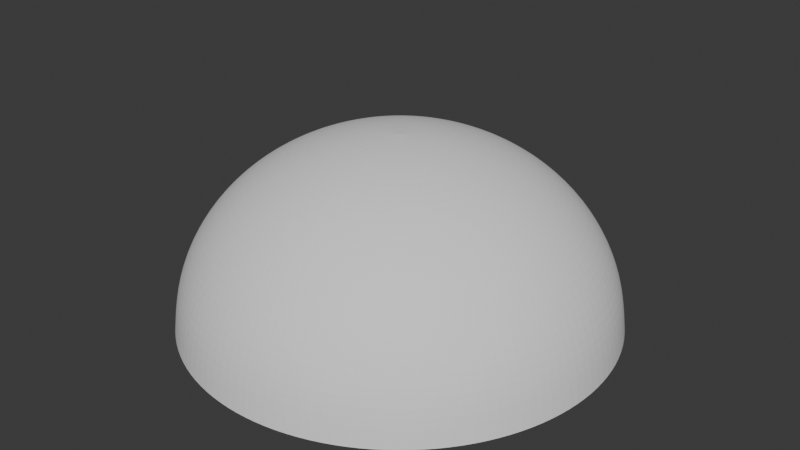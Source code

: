 # Source: city_layout.blend  (saved by Blender 4.3.34; exported with 4.5.12 LTS)
import bpy
from mathutils import Matrix  # noqa: F401  (used for matrix-valued properties, if any)

bpy.ops.wm.read_factory_settings(use_empty=True)
scene = bpy.context.scene
scene.name = 'Scene'

# ---- collections
col_objects = bpy.data.collections.new('Objects'); scene.collection.children.link(col_objects)
col_collection = bpy.data.collections.new('Collection')  # instanced only; not linked into the scene
col_collection_1 = bpy.data.collections.new('Collection')  # instanced only; not linked into the scene
col_collection_2 = bpy.data.collections.new('Collection')  # instanced only; not linked into the scene
col_collection_3 = bpy.data.collections.new('Collection')  # instanced only; not linked into the scene
col_collection_4 = bpy.data.collections.new('Collection')  # instanced only; not linked into the scene

# ---- materials (node trees are filled in below, after node groups)
mat_ground = bpy.data.materials.new('Ground')

# ---- node groups
ng_geometry_nodes_001 = bpy.data.node_groups.new('Geometry Nodes.001', 'GeometryNodeTree')
_s = ng_geometry_nodes_001.interface.new_socket(name='Geometry', in_out='OUTPUT', socket_type='NodeSocketGeometry')
_s = ng_geometry_nodes_001.interface.new_socket(name='Geometry', in_out='INPUT', socket_type='NodeSocketGeometry')
ng_geometry_nodes_001.is_modifier = True
_N = ng_geometry_nodes_001.nodes; _L = ng_geometry_nodes_001.links
n0 = _N.new('NodeGroupInput'); n0.name = 'Group Input'; n0.location = (-237, 117)
n1 = _N.new('NodeGroupOutput'); n1.name = 'Group Output'; n1.location = (384, 103)
_L.new(n0.outputs[0], n1.inputs[0])
n1.is_active_output = True

# ---- material node trees
mat_ground.use_nodes = True; mat_ground.node_tree.nodes.clear()
_N = mat_ground.node_tree.nodes; _L = mat_ground.node_tree.links
n0 = _N.new('ShaderNodeBsdfPrincipled'); n0.name = 'Principled BSDF'; n0.location = (10, 300)
n0.inputs[0].default_value = (0.02255, 0.09388, 0.07632, 1.0)
n1 = _N.new('ShaderNodeOutputMaterial'); n1.name = 'Material Output'; n1.location = (300, 300)
_L.new(n0.outputs[0], n1.inputs[0])
n1.is_active_output = True

# ---- world
world_world = bpy.data.worlds.new('World'); scene.world = world_world
world_world.use_nodes = True; world_world.node_tree.nodes.clear()
_N = world_world.node_tree.nodes; _L = world_world.node_tree.links
n0 = _N.new('ShaderNodeOutputWorld'); n0.name = 'World Output'; n0.location = (300, 300)
n1 = _N.new('ShaderNodeBackground'); n1.name = 'Background'; n1.location = (10, 300)
n1.inputs[0].default_value = (0.05088, 0.05088, 0.05088, 1.0)
_L.new(n1.outputs[0], n0.inputs[0])
n0.is_active_output = True
world_world.color = (0.05088, 0.05088, 0.05088)
world_world.sun_shadow_jitter_overblur = 0.0

# ---- meshes
me_circle_003 = bpy.data.meshes.new('Circle.003')
me_circle_003.from_pydata([(-5.43e-07, 22.97, 1.907e-06), (-8.789, 21.22, 1.907e-06), (-16.24, 16.24, 1.907e-06), (-21.22, 8.789, 1.907e-06), (-22.97, -2.977e-07, 1.907e-06), (-21.22, -8.789, 1.907e-06), (-16.24, -16.24, 1.907e-06), (-8.789, -21.22, 1.907e-06), (-5.43e-07, -22.97, 1.907e-06), (8.789, -21.22, 1.907e-06), (16.24, -16.24, 1.907e-06), (21.22, -8.789, 1.907e-06), (22.97, -2.977e-07, 1.907e-06), (21.22, 8.789, 1.907e-06), (16.24, 16.24, 1.907e-06), (8.789, 21.22, 1.907e-06), (-12.04, 11.48, 1.907e-06), (-13.18, -2.397e-07, 1.907e-06), (-12.04, -11.48, 1.907e-06), (-2.195e-07, 12.43, 1.907e-06), (3.816e-07, 6.089e-08, 1.907e-06), (-2.195e-07, -12.43, 1.907e-06), (12.04, 11.48, 1.907e-06), (13.18, 3.615e-07, 1.907e-06), (12.04, -11.48, 1.907e-06)], [], [(3, 16, 1, 2), (16, 19, 0, 1), (19, 22, 15, 0), (22, 13, 14, 15), (4, 17, 16, 3), (17, 20, 19, 16), (20, 23, 22, 19), (23, 12, 13, 22), (5, 18, 17, 4), (18, 21, 20, 17), (21, 24, 23, 20), (24, 11, 12, 23), (6, 7, 18, 5), (7, 8, 21, 18), (8, 9, 24, 21), (9, 10, 11, 24)])
_uv = me_circle_003.uv_layers.new(name='UVMap')
_uv.uv.foreach_set('vector', [0.4006, 0.9999, 0.5634, 0.8638, 0.7832, 0.9238, 0.5994, 0.9999, 0.5634, 0.8638, 0.7294, 0.6533, 0.9238, 0.7832, 0.7832, 0.9238, 0.7294, 0.6533, 0.8604, 0.4194, 0.9999, 0.5994, 0.9238, 0.7832, 0.8604, 0.4194, 0.9238, 0.2168, 0.9999, 0.4006, 0.9999, 0.5994, 0.2168, 0.9238, 0.3375, 0.7433, 0.5634, 0.8638, 0.4006, 0.9999, 0.3375, 0.7433, 0.5, 0.5, 0.7294, 0.6533, 0.5634, 0.8638, 0.5, 0.5, 0.6625, 0.2567, 0.8604, 0.4194, 0.7294, 0.6533, 0.6625, 0.2567, 0.7832, 0.07621, 0.9238, 0.2168, 0.8604, 0.4194, 0.07621, 0.7832, 0.1396, 0.5806, 0.3375, 0.7433, 0.2168, 0.9238, 0.1396, 0.5806, 0.2706, 0.3467, 0.5, 0.5, 0.3375, 0.7433, 0.2706, 0.3467, 0.4366, 0.1362, 0.6625, 0.2567, 0.5, 0.5, 0.4366, 0.1362, 0.5994, 9.997e-05, 0.7832, 0.07621, 0.6625, 0.2567, 9.995e-05, 0.5994, 9.992e-05, 0.4006, 0.1396, 0.5806, 0.07621, 0.7832, 9.992e-05, 0.4006, 0.07621, 0.2168, 0.2706, 0.3467, 0.1396, 0.5806, 0.07621, 0.2168, 0.2168, 0.07621, 0.4366, 0.1362, 0.2706, 0.3467, 0.2168, 0.07621, 0.4006, 0.0001, 0.5994, 9.997e-05, 0.4366, 0.1362])
me_circle_003.materials.append(mat_ground)
me_circle_003.update()
me_sphere_001 = bpy.data.meshes.new('Sphere.001')
me_sphere_001.from_pydata([(0.0, 0.5556, 0.5645), (0.0, 0.8315, 0.2886), (0.0, 0.9808, -0.07187), (0.0, 1.0, -0.267), (0.03806, 0.1913, 0.7138), (0.07466, 0.3753, 0.6569), (0.1084, 0.5449, 0.5645), (0.1379, 0.6935, 0.4402), (0.1622, 0.8155, 0.2886), (0.1802, 0.9061, 0.1157), (0.1913, 0.9619, -0.07187), (0.1951, 0.9808, -0.267), (0.07466, 0.1802, 0.7138), (0.1464, 0.3536, 0.6569), (0.2126, 0.5133, 0.5645), (0.2706, 0.6533, 0.4402), (0.3182, 0.7682, 0.2886), (0.3536, 0.8536, 0.1157), (0.3753, 0.9061, -0.07187), (0.3827, 0.9239, -0.267), (0.1084, 0.1622, 0.7138), (0.2126, 0.3182, 0.6569), (0.3087, 0.4619, 0.5645), (0.3928, 0.5879, 0.4402), (0.4619, 0.6913, 0.2886), (0.5133, 0.7682, 0.1157), (0.5449, 0.8155, -0.07187), (0.5556, 0.8315, -0.267), (0.1379, 0.1379, 0.7138), (0.2706, 0.2706, 0.6569), (0.3928, 0.3928, 0.5645), (0.5, 0.5, 0.4402), (0.5879, 0.5879, 0.2886), (0.6533, 0.6533, 0.1157), (0.6935, 0.6935, -0.07187), (0.7071, 0.7071, -0.267), (0.1622, 0.1084, 0.7138), (0.3182, 0.2126, 0.6569), (0.4619, 0.3087, 0.5645), (0.5879, 0.3928, 0.4402), (0.6913, 0.4619, 0.2886), (0.7682, 0.5133, 0.1157), (0.8155, 0.5449, -0.07187), (0.8315, 0.5556, -0.267), (0.0, 0.0, 0.733), (0.1802, 0.07466, 0.7138), (0.3536, 0.1464, 0.6569), (0.5133, 0.2126, 0.5645), (0.6533, 0.2706, 0.4402), (0.7682, 0.3182, 0.2886), (0.8536, 0.3536, 0.1157), (0.9061, 0.3753, -0.07187), (0.9239, 0.3827, -0.267), (0.1913, 0.03806, 0.7138), (0.3753, 0.07466, 0.6569), (0.5449, 0.1084, 0.5645), (0.6935, 0.1379, 0.4402), (0.8155, 0.1622, 0.2886), (0.9061, 0.1802, 0.1157), (0.9619, 0.1913, -0.07187), (0.9808, 0.1951, -0.267), (0.1951, -1.118e-08, 0.7138), (0.3827, -2.235e-08, 0.6569), (0.5556, -5.215e-08, 0.5645), (0.7071, 1.49e-08, 0.4402), (0.8315, -8.941e-08, 0.2886), (0.9239, 4.47e-08, 0.1157), (0.9808, -8.941e-08, -0.07187), (1.0, -1.639e-07, -0.267), (0.1913, -0.03806, 0.7138), (0.3753, -0.07466, 0.6569), (0.5449, -0.1084, 0.5645), (0.6935, -0.1379, 0.4402), (0.8155, -0.1622, 0.2886), (0.9061, -0.1802, 0.1157), (0.9619, -0.1913, -0.07187), (0.9808, -0.1951, -0.267), (0.1802, -0.07466, 0.7138), (0.3536, -0.1464, 0.6569), (0.5133, -0.2126, 0.5645), (0.6533, -0.2706, 0.4402), (0.7682, -0.3182, 0.2886), (0.8536, -0.3536, 0.1157), (0.9061, -0.3753, -0.07187), (0.9239, -0.3827, -0.267), (0.1622, -0.1084, 0.7138), (0.3182, -0.2126, 0.6569), (0.4619, -0.3087, 0.5645), (0.5879, -0.3928, 0.4402), (0.6913, -0.4619, 0.2886), (0.7682, -0.5133, 0.1157), (0.8155, -0.5449, -0.07187), (0.8315, -0.5556, -0.267), (0.1379, -0.1379, 0.7138), (0.2706, -0.2706, 0.6569), (0.3928, -0.3928, 0.5645), (0.5, -0.5, 0.4402), (0.5879, -0.5879, 0.2886), (0.6533, -0.6533, 0.1157), (0.6935, -0.6935, -0.07187), (0.7071, -0.7071, -0.267), (0.1084, -0.1622, 0.7138), (0.2126, -0.3182, 0.6569), (0.3087, -0.4619, 0.5645), (0.3928, -0.5879, 0.4402), (0.4619, -0.6913, 0.2886), (0.5133, -0.7682, 0.1157), (0.5449, -0.8155, -0.07187), (0.5556, -0.8315, -0.267), (0.07466, -0.1802, 0.7138), (0.1464, -0.3536, 0.6569), (0.2126, -0.5133, 0.5645), (0.2706, -0.6533, 0.4402), (0.3182, -0.7682, 0.2886), (0.3536, -0.8536, 0.1157), (0.3753, -0.9061, -0.07187), (0.3827, -0.9239, -0.267), (0.03806, -0.1913, 0.7138), (0.07466, -0.3753, 0.6569), (0.1084, -0.5449, 0.5645), (0.1379, -0.6935, 0.4402), (0.1622, -0.8155, 0.2886), (0.1802, -0.9061, 0.1157), (0.1913, -0.9619, -0.07187), (0.1951, -0.9808, -0.267), (-7.451e-09, -0.1951, 0.7138), (-5.215e-08, -0.3827, 0.6569), (-9.686e-08, -0.5556, 0.5645), (-1.49e-08, -0.7071, 0.4402), (-1.043e-07, -0.8315, 0.2886), (2.98e-08, -0.9239, 0.1157), (-1.341e-07, -0.9808, -0.07187), (-3.278e-07, -1.0, -0.267), (-0.03806, -0.1913, 0.7138), (-0.07466, -0.3753, 0.6569), (-0.1084, -0.5449, 0.5645), (-0.1379, -0.6935, 0.4402), (-0.1622, -0.8155, 0.2886), (-0.1802, -0.9061, 0.1157), (-0.1913, -0.9619, -0.07187), (-0.1951, -0.9808, -0.267), (-0.07466, -0.1802, 0.7138), (-0.1464, -0.3536, 0.6569), (-0.2126, -0.5133, 0.5645), (-0.2706, -0.6533, 0.4402), (-0.3182, -0.7682, 0.2886), (-0.3536, -0.8536, 0.1157), (-0.3753, -0.9061, -0.07187), (-0.3827, -0.9239, -0.267), (-0.1084, -0.1622, 0.7138), (-0.2126, -0.3182, 0.6569), (-0.3087, -0.4619, 0.5645), (-0.3928, -0.5879, 0.4402), (-0.4619, -0.6913, 0.2886), (-0.5133, -0.7682, 0.1157), (-0.5449, -0.8155, -0.07187), (-0.5556, -0.8315, -0.267), (-0.1379, -0.1379, 0.7138), (-0.2706, -0.2706, 0.6569), (-0.3928, -0.3928, 0.5645), (-0.5, -0.5, 0.4402), (-0.5879, -0.5879, 0.2886), (-0.6533, -0.6533, 0.1157), (-0.6935, -0.6935, -0.07187), (-0.7071, -0.7071, -0.267), (-0.1622, -0.1084, 0.7138), (-0.3182, -0.2126, 0.6569), (-0.4619, -0.3087, 0.5645), (-0.5879, -0.3928, 0.4402), (-0.6913, -0.4619, 0.2886), (-0.7682, -0.5133, 0.1157), (-0.8155, -0.5449, -0.07187), (-0.8315, -0.5556, -0.267), (-0.1802, -0.07466, 0.7138), (-0.3536, -0.1464, 0.6569), (-0.5133, -0.2126, 0.5645), (-0.6533, -0.2706, 0.4402), (-0.7682, -0.3182, 0.2886), (-0.8536, -0.3536, 0.1157), (-0.9061, -0.3753, -0.07187), (-0.9239, -0.3827, -0.267), (-0.1913, -0.03806, 0.7138), (-0.3753, -0.07466, 0.6569), (-0.5449, -0.1084, 0.5645), (-0.6935, -0.1379, 0.4402), (-0.8155, -0.1622, 0.2886), (-0.9061, -0.1802, 0.1157), (-0.9619, -0.1913, -0.07187), (-0.9808, -0.1951, -0.267), (-0.1951, 1.863e-08, 0.7138), (-0.3827, 5.215e-08, 0.6569), (-0.5556, 1.49e-07, 0.5645), (-0.7071, 2.98e-08, 0.4402), (-0.8315, 1.639e-07, 0.2886), (-0.9239, 1.49e-08, 0.1157), (-0.9808, 2.682e-07, -0.07187), (-1.0, 4.47e-07, -0.267), (-0.1913, 0.03806, 0.7138), (-0.3753, 0.07466, 0.6569), (-0.5449, 0.1084, 0.5645), (-0.6935, 0.1379, 0.4402), (-0.8155, 0.1622, 0.2886), (-0.9061, 0.1802, 0.1157), (-0.9619, 0.1913, -0.07187), (-0.9808, 0.1951, -0.267), (-0.1802, 0.07466, 0.7138), (-0.3536, 0.1464, 0.6569), (-0.5133, 0.2126, 0.5645), (-0.6533, 0.2706, 0.4402), (-0.7682, 0.3182, 0.2886), (-0.8536, 0.3536, 0.1157), (-0.9061, 0.3753, -0.07187), (-0.9239, 0.3827, -0.267), (-0.1622, 0.1084, 0.7138), (-0.3182, 0.2126, 0.6569), (-0.4619, 0.3087, 0.5645), (-0.5879, 0.3928, 0.4402), (-0.6913, 0.4619, 0.2886), (-0.7682, 0.5133, 0.1157), (-0.8155, 0.5449, -0.07187), (-0.8315, 0.5556, -0.267), (-0.1379, 0.1379, 0.7138), (-0.2706, 0.2706, 0.6569), (-0.3928, 0.3928, 0.5645), (-0.5, 0.5, 0.4402), (-0.5879, 0.5879, 0.2886), (-0.6533, 0.6533, 0.1157), (-0.6935, 0.6935, -0.07187), (-0.7071, 0.7071, -0.267), (-0.1084, 0.1622, 0.7138), (-0.2126, 0.3182, 0.6569), (-0.3087, 0.4619, 0.5645), (-0.3928, 0.5879, 0.4402), (-0.4619, 0.6913, 0.2886), (-0.5133, 0.7682, 0.1157), (-0.5449, 0.8155, -0.07187), (-0.5556, 0.8315, -0.267), (-0.07466, 0.1802, 0.7138), (-0.1464, 0.3536, 0.6569), (-0.2126, 0.5133, 0.5645), (-0.2706, 0.6533, 0.4402), (-0.3182, 0.7682, 0.2886), (-0.3536, 0.8536, 0.1157), (-0.3753, 0.9061, -0.07187), (-0.3827, 0.9239, -0.267), (-0.03806, 0.1913, 0.7138), (-0.07466, 0.3753, 0.6569), (-0.1084, 0.5449, 0.5645), (-0.1379, 0.6935, 0.4402), (-0.1622, 0.8155, 0.2886), (-0.1802, 0.9061, 0.1157), (-0.1913, 0.9619, -0.07187), (-0.1951, 0.9808, -0.267), (1.49e-08, 0.1951, 0.7138), (6.706e-08, 0.3827, 0.6569), (8.941e-08, 0.7071, 0.4402), (5.96e-08, 0.9239, 0.1157)], [], [(3, 2, 10, 11), (253, 44, 4), (254, 253, 4, 5), (0, 254, 5, 6), (255, 0, 6, 7), (1, 255, 7, 8), (256, 1, 8, 9), (2, 256, 9, 10), (10, 9, 17, 18), (11, 10, 18, 19), (4, 44, 12), (5, 4, 12, 13), (6, 5, 13, 14), (7, 6, 14, 15), (8, 7, 15, 16), (9, 8, 16, 17), (14, 13, 21, 22), (15, 14, 22, 23), (16, 15, 23, 24), (17, 16, 24, 25), (18, 17, 25, 26), (19, 18, 26, 27), (12, 44, 20), (13, 12, 20, 21), (26, 25, 33, 34), (27, 26, 34, 35), (20, 44, 28), (21, 20, 28, 29), (22, 21, 29, 30), (23, 22, 30, 31), (24, 23, 31, 32), (25, 24, 32, 33), (31, 30, 38, 39), (32, 31, 39, 40), (33, 32, 40, 41), (34, 33, 41, 42), (35, 34, 42, 43), (28, 44, 36), (29, 28, 36, 37), (30, 29, 37, 38), (43, 42, 51, 52), (36, 44, 45), (37, 36, 45, 46), (38, 37, 46, 47), (39, 38, 47, 48), (40, 39, 48, 49), (41, 40, 49, 50), (42, 41, 50, 51), (48, 47, 55, 56), (49, 48, 56, 57), (50, 49, 57, 58), (51, 50, 58, 59), (52, 51, 59, 60), (45, 44, 53), (46, 45, 53, 54), (47, 46, 54, 55), (60, 59, 67, 68), (53, 44, 61), (54, 53, 61, 62), (55, 54, 62, 63), (56, 55, 63, 64), (57, 56, 64, 65), (58, 57, 65, 66), (59, 58, 66, 67), (65, 64, 72, 73), (66, 65, 73, 74), (67, 66, 74, 75), (68, 67, 75, 76), (61, 44, 69), (62, 61, 69, 70), (63, 62, 70, 71), (64, 63, 71, 72), (70, 69, 77, 78), (71, 70, 78, 79), (72, 71, 79, 80), (73, 72, 80, 81), (74, 73, 81, 82), (75, 74, 82, 83), (76, 75, 83, 84), (69, 44, 77), (82, 81, 89, 90), (83, 82, 90, 91), (84, 83, 91, 92), (77, 44, 85), (78, 77, 85, 86), (79, 78, 86, 87), (80, 79, 87, 88), (81, 80, 88, 89), (86, 85, 93, 94), (87, 86, 94, 95), (88, 87, 95, 96), (89, 88, 96, 97), (90, 89, 97, 98), (91, 90, 98, 99), (92, 91, 99, 100), (85, 44, 93), (98, 97, 105, 106), (99, 98, 106, 107), (100, 99, 107, 108), (93, 44, 101), (94, 93, 101, 102), (95, 94, 102, 103), (96, 95, 103, 104), (97, 96, 104, 105), (103, 102, 110, 111), (104, 103, 111, 112), (105, 104, 112, 113), (106, 105, 113, 114), (107, 106, 114, 115), (108, 107, 115, 116), (101, 44, 109), (102, 101, 109, 110), (115, 114, 122, 123), (116, 115, 123, 124), (109, 44, 117), (110, 109, 117, 118), (111, 110, 118, 119), (112, 111, 119, 120), (113, 112, 120, 121), (114, 113, 121, 122), (119, 118, 126, 127), (120, 119, 127, 128), (121, 120, 128, 129), (122, 121, 129, 130), (123, 122, 130, 131), (124, 123, 131, 132), (117, 44, 125), (118, 117, 125, 126), (131, 130, 138, 139), (132, 131, 139, 140), (125, 44, 133), (126, 125, 133, 134), (127, 126, 134, 135), (128, 127, 135, 136), (129, 128, 136, 137), (130, 129, 137, 138), (136, 135, 143, 144), (137, 136, 144, 145), (138, 137, 145, 146), (139, 138, 146, 147), (140, 139, 147, 148), (133, 44, 141), (134, 133, 141, 142), (135, 134, 142, 143), (148, 147, 155, 156), (141, 44, 149), (142, 141, 149, 150), (143, 142, 150, 151), (144, 143, 151, 152), (145, 144, 152, 153), (146, 145, 153, 154), (147, 146, 154, 155), (153, 152, 160, 161), (154, 153, 161, 162), (155, 154, 162, 163), (156, 155, 163, 164), (149, 44, 157), (150, 149, 157, 158), (151, 150, 158, 159), (152, 151, 159, 160), (157, 44, 165), (158, 157, 165, 166), (159, 158, 166, 167), (160, 159, 167, 168), (161, 160, 168, 169), (162, 161, 169, 170), (163, 162, 170, 171), (164, 163, 171, 172), (169, 168, 176, 177), (170, 169, 177, 178), (171, 170, 178, 179), (172, 171, 179, 180), (165, 44, 173), (166, 165, 173, 174), (167, 166, 174, 175), (168, 167, 175, 176), (174, 173, 181, 182), (175, 174, 182, 183), (176, 175, 183, 184), (177, 176, 184, 185), (178, 177, 185, 186), (179, 178, 186, 187), (180, 179, 187, 188), (173, 44, 181), (186, 185, 193, 194), (187, 186, 194, 195), (188, 187, 195, 196), (181, 44, 189), (182, 181, 189, 190), (183, 182, 190, 191), (184, 183, 191, 192), (185, 184, 192, 193), (190, 189, 197, 198), (191, 190, 198, 199), (192, 191, 199, 200), (193, 192, 200, 201), (194, 193, 201, 202), (195, 194, 202, 203), (196, 195, 203, 204), (189, 44, 197), (202, 201, 209, 210), (203, 202, 210, 211), (204, 203, 211, 212), (197, 44, 205), (198, 197, 205, 206), (199, 198, 206, 207), (200, 199, 207, 208), (201, 200, 208, 209), (207, 206, 214, 215), (208, 207, 215, 216), (209, 208, 216, 217), (210, 209, 217, 218), (211, 210, 218, 219), (212, 211, 219, 220), (205, 44, 213), (206, 205, 213, 214), (219, 218, 226, 227), (220, 219, 227, 228), (213, 44, 221), (214, 213, 221, 222), (215, 214, 222, 223), (216, 215, 223, 224), (217, 216, 224, 225), (218, 217, 225, 226), (224, 223, 231, 232), (225, 224, 232, 233), (226, 225, 233, 234), (227, 226, 234, 235), (228, 227, 235, 236), (221, 44, 229), (222, 221, 229, 230), (223, 222, 230, 231), (236, 235, 243, 244), (229, 44, 237), (230, 229, 237, 238), (231, 230, 238, 239), (232, 231, 239, 240), (233, 232, 240, 241), (234, 233, 241, 242), (235, 234, 242, 243), (240, 239, 247, 248), (241, 240, 248, 249), (242, 241, 249, 250), (243, 242, 250, 251), (244, 243, 251, 252), (237, 44, 245), (238, 237, 245, 246), (239, 238, 246, 247), (252, 251, 2, 3), (245, 44, 253), (246, 245, 253, 254), (247, 246, 254, 0), (248, 247, 0, 255), (249, 248, 255, 1), (250, 249, 1, 256), (251, 250, 256, 2)])
_uv = me_sphere_001.uv_layers.new(name='UVMap')
_uv.uv.foreach_set('vector', [0.75, 0.5, 0.75, 0.5625, 0.7188, 0.5625, 0.7188, 0.5, 0.75, 0.9375, 0.7344, 1.0, 0.7188, 0.9375, 0.75, 0.875, 0.75, 0.9375, 0.7188, 0.9375, 0.7188, 0.875, 0.75, 0.8125, 0.75, 0.875, 0.7188, 0.875, 0.7188, 0.8125, 0.75, 0.75, 0.75, 0.8125, 0.7188, 0.8125, 0.7188, 0.75, 0.75, 0.6875, 0.75, 0.75, 0.7188, 0.75, 0.7188, 0.6875, 0.75, 0.625, 0.75, 0.6875, 0.7188, 0.6875, 0.7188, 0.625, 0.75, 0.5625, 0.75, 0.625, 0.7188, 0.625, 0.7188, 0.5625, 0.7188, 0.5625, 0.7188, 0.625, 0.6875, 0.625, 0.6875, 0.5625, 0.7188, 0.5, 0.7188, 0.5625, 0.6875, 0.5625, 0.6875, 0.5, 0.7188, 0.9375, 0.7031, 1.0, 0.6875, 0.9375, 0.7188, 0.875, 0.7188, 0.9375, 0.6875, 0.9375, 0.6875, 0.875, 0.7188, 0.8125, 0.7188, 0.875, 0.6875, 0.875, 0.6875, 0.8125, 0.7188, 0.75, 0.7188, 0.8125, 0.6875, 0.8125, 0.6875, 0.75, 0.7188, 0.6875, 0.7188, 0.75, 0.6875, 0.75, 0.6875, 0.6875, 0.7188, 0.625, 0.7188, 0.6875, 0.6875, 0.6875, 0.6875, 0.625, 0.6875, 0.8125, 0.6875, 0.875, 0.6562, 0.875, 0.6562, 0.8125, 0.6875, 0.75, 0.6875, 0.8125, 0.6562, 0.8125, 0.6562, 0.75, 0.6875, 0.6875, 0.6875, 0.75, 0.6562, 0.75, 0.6562, 0.6875, 0.6875, 0.625, 0.6875, 0.6875, 0.6562, 0.6875, 0.6562, 0.625, 0.6875, 0.5625, 0.6875, 0.625, 0.6562, 0.625, 0.6562, 0.5625, 0.6875, 0.5, 0.6875, 0.5625, 0.6562, 0.5625, 0.6562, 0.5, 0.6875, 0.9375, 0.6719, 1.0, 0.6562, 0.9375, 0.6875, 0.875, 0.6875, 0.9375, 0.6562, 0.9375, 0.6562, 0.875, 0.6562, 0.5625, 0.6562, 0.625, 0.625, 0.625, 0.625, 0.5625, 0.6562, 0.5, 0.6562, 0.5625, 0.625, 0.5625, 0.625, 0.5, 0.6562, 0.9375, 0.6406, 1.0, 0.625, 0.9375, 0.6562, 0.875, 0.6562, 0.9375, 0.625, 0.9375, 0.625, 0.875, 0.6562, 0.8125, 0.6562, 0.875, 0.625, 0.875, 0.625, 0.8125, 0.6562, 0.75, 0.6562, 0.8125, 0.625, 0.8125, 0.625, 0.75, 0.6562, 0.6875, 0.6562, 0.75, 0.625, 0.75, 0.625, 0.6875, 0.6562, 0.625, 0.6562, 0.6875, 0.625, 0.6875, 0.625, 0.625, 0.625, 0.75, 0.625, 0.8125, 0.5938, 0.8125, 0.5938, 0.75, 0.625, 0.6875, 0.625, 0.75, 0.5938, 0.75, 0.5938, 0.6875, 0.625, 0.625, 0.625, 0.6875, 0.5938, 0.6875, 0.5938, 0.625, 0.625, 0.5625, 0.625, 0.625, 0.5938, 0.625, 0.5938, 0.5625, 0.625, 0.5, 0.625, 0.5625, 0.5938, 0.5625, 0.5938, 0.5, 0.625, 0.9375, 0.6094, 1.0, 0.5938, 0.9375, 0.625, 0.875, 0.625, 0.9375, 0.5938, 0.9375, 0.5938, 0.875, 0.625, 0.8125, 0.625, 0.875, 0.5938, 0.875, 0.5938, 0.8125, 0.5938, 0.5, 0.5938, 0.5625, 0.5625, 0.5625, 0.5625, 0.5, 0.5938, 0.9375, 0.5781, 1.0, 0.5625, 0.9375, 0.5938, 0.875, 0.5938, 0.9375, 0.5625, 0.9375, 0.5625, 0.875, 0.5938, 0.8125, 0.5938, 0.875, 0.5625, 0.875, 0.5625, 0.8125, 0.5938, 0.75, 0.5938, 0.8125, 0.5625, 0.8125, 0.5625, 0.75, 0.5938, 0.6875, 0.5938, 0.75, 0.5625, 0.75, 0.5625, 0.6875, 0.5938, 0.625, 0.5938, 0.6875, 0.5625, 0.6875, 0.5625, 0.625, 0.5938, 0.5625, 0.5938, 0.625, 0.5625, 0.625, 0.5625, 0.5625, 0.5625, 0.75, 0.5625, 0.8125, 0.5312, 0.8125, 0.5312, 0.75, 0.5625, 0.6875, 0.5625, 0.75, 0.5312, 0.75, 0.5312, 0.6875, 0.5625, 0.625, 0.5625, 0.6875, 0.5312, 0.6875, 0.5312, 0.625, 0.5625, 0.5625, 0.5625, 0.625, 0.5312, 0.625, 0.5312, 0.5625, 0.5625, 0.5, 0.5625, 0.5625, 0.5312, 0.5625, 0.5312, 0.5, 0.5625, 0.9375, 0.5469, 1.0, 0.5312, 0.9375, 0.5625, 0.875, 0.5625, 0.9375, 0.5312, 0.9375, 0.5312, 0.875, 0.5625, 0.8125, 0.5625, 0.875, 0.5312, 0.875, 0.5312, 0.8125, 0.5312, 0.5, 0.5312, 0.5625, 0.5, 0.5625, 0.5, 0.5, 0.5312, 0.9375, 0.5156, 1.0, 0.5, 0.9375, 0.5312, 0.875, 0.5312, 0.9375, 0.5, 0.9375, 0.5, 0.875, 0.5312, 0.8125, 0.5312, 0.875, 0.5, 0.875, 0.5, 0.8125, 0.5312, 0.75, 0.5312, 0.8125, 0.5, 0.8125, 0.5, 0.75, 0.5312, 0.6875, 0.5312, 0.75, 0.5, 0.75, 0.5, 0.6875, 0.5312, 0.625, 0.5312, 0.6875, 0.5, 0.6875, 0.5, 0.625, 0.5312, 0.5625, 0.5312, 0.625, 0.5, 0.625, 0.5, 0.5625, 0.5, 0.6875, 0.5, 0.75, 0.4688, 0.75, 0.4688, 0.6875, 0.5, 0.625, 0.5, 0.6875, 0.4688, 0.6875, 0.4688, 0.625, 0.5, 0.5625, 0.5, 0.625, 0.4688, 0.625, 0.4688, 0.5625, 0.5, 0.5, 0.5, 0.5625, 0.4688, 0.5625, 0.4687, 0.5, 0.5, 0.9375, 0.4844, 1.0, 0.4688, 0.9375, 0.5, 0.875, 0.5, 0.9375, 0.4688, 0.9375, 0.4688, 0.875, 0.5, 0.8125, 0.5, 0.875, 0.4688, 0.875, 0.4688, 0.8125, 0.5, 0.75, 0.5, 0.8125, 0.4688, 0.8125, 0.4688, 0.75, 0.4688, 0.875, 0.4688, 0.9375, 0.4375, 0.9375, 0.4375, 0.875, 0.4688, 0.8125, 0.4688, 0.875, 0.4375, 0.875, 0.4375, 0.8125, 0.4688, 0.75, 0.4688, 0.8125, 0.4375, 0.8125, 0.4375, 0.75, 0.4688, 0.6875, 0.4688, 0.75, 0.4375, 0.75, 0.4375, 0.6875, 0.4688, 0.625, 0.4688, 0.6875, 0.4375, 0.6875, 0.4375, 0.625, 0.4688, 0.5625, 0.4688, 0.625, 0.4375, 0.625, 0.4375, 0.5625, 0.4687, 0.5, 0.4688, 0.5625, 0.4375, 0.5625, 0.4375, 0.5, 0.4688, 0.9375, 0.4531, 1.0, 0.4375, 0.9375, 0.4375, 0.625, 0.4375, 0.6875, 0.4062, 0.6875, 0.4062, 0.625, 0.4375, 0.5625, 0.4375, 0.625, 0.4062, 0.625, 0.4062, 0.5625, 0.4375, 0.5, 0.4375, 0.5625, 0.4062, 0.5625, 0.4062, 0.5, 0.4375, 0.9375, 0.4219, 1.0, 0.4062, 0.9375, 0.4375, 0.875, 0.4375, 0.9375, 0.4062, 0.9375, 0.4062, 0.875, 0.4375, 0.8125, 0.4375, 0.875, 0.4062, 0.875, 0.4062, 0.8125, 0.4375, 0.75, 0.4375, 0.8125, 0.4062, 0.8125, 0.4062, 0.75, 0.4375, 0.6875, 0.4375, 0.75, 0.4062, 0.75, 0.4062, 0.6875, 0.4062, 0.875, 0.4062, 0.9375, 0.375, 0.9375, 0.375, 0.875, 0.4062, 0.8125, 0.4062, 0.875, 0.375, 0.875, 0.375, 0.8125, 0.4062, 0.75, 0.4062, 0.8125, 0.375, 0.8125, 0.375, 0.75, 0.4062, 0.6875, 0.4062, 0.75, 0.375, 0.75, 0.375, 0.6875, 0.4062, 0.625, 0.4062, 0.6875, 0.375, 0.6875, 0.375, 0.625, 0.4062, 0.5625, 0.4062, 0.625, 0.375, 0.625, 0.375, 0.5625, 0.4062, 0.5, 0.4062, 0.5625, 0.375, 0.5625, 0.375, 0.5, 0.4062, 0.9375, 0.3906, 1.0, 0.375, 0.9375, 0.375, 0.625, 0.375, 0.6875, 0.3438, 0.6875, 0.3438, 0.625, 0.375, 0.5625, 0.375, 0.625, 0.3438, 0.625, 0.3438, 0.5625, 0.375, 0.5, 0.375, 0.5625, 0.3438, 0.5625, 0.3437, 0.5, 0.375, 0.9375, 0.3594, 1.0, 0.3438, 0.9375, 0.375, 0.875, 0.375, 0.9375, 0.3438, 0.9375, 0.3438, 0.875, 0.375, 0.8125, 0.375, 0.875, 0.3438, 0.875, 0.3438, 0.8125, 0.375, 0.75, 0.375, 0.8125, 0.3438, 0.8125, 0.3438, 0.75, 0.375, 0.6875, 0.375, 0.75, 0.3438, 0.75, 0.3438, 0.6875, 0.3438, 0.8125, 0.3438, 0.875, 0.3125, 0.875, 0.3125, 0.8125, 0.3438, 0.75, 0.3438, 0.8125, 0.3125, 0.8125, 0.3125, 0.75, 0.3438, 0.6875, 0.3438, 0.75, 0.3125, 0.75, 0.3125, 0.6875, 0.3438, 0.625, 0.3438, 0.6875, 0.3125, 0.6875, 0.3125, 0.625, 0.3438, 0.5625, 0.3438, 0.625, 0.3125, 0.625, 0.3125, 0.5625, 0.3437, 0.5, 0.3438, 0.5625, 0.3125, 0.5625, 0.3125, 0.5, 0.3438, 0.9375, 0.3281, 1.0, 0.3125, 0.9375, 0.3438, 0.875, 0.3438, 0.9375, 0.3125, 0.9375, 0.3125, 0.875, 0.3125, 0.5625, 0.3125, 0.625, 0.2812, 0.625, 0.2812, 0.5625, 0.3125, 0.5, 0.3125, 0.5625, 0.2812, 0.5625, 0.2812, 0.5, 0.3125, 0.9375, 0.2969, 1.0, 0.2812, 0.9375, 0.3125, 0.875, 0.3125, 0.9375, 0.2812, 0.9375, 0.2812, 0.875, 0.3125, 0.8125, 0.3125, 0.875, 0.2812, 0.875, 0.2812, 0.8125, 0.3125, 0.75, 0.3125, 0.8125, 0.2812, 0.8125, 0.2812, 0.75, 0.3125, 0.6875, 0.3125, 0.75, 0.2812, 0.75, 0.2812, 0.6875, 0.3125, 0.625, 0.3125, 0.6875, 0.2812, 0.6875, 0.2812, 0.625, 0.2812, 0.8125, 0.2812, 0.875, 0.25, 0.875, 0.25, 0.8125, 0.2812, 0.75, 0.2812, 0.8125, 0.25, 0.8125, 0.25, 0.75, 0.2812, 0.6875, 0.2812, 0.75, 0.25, 0.75, 0.25, 0.6875, 0.2812, 0.625, 0.2812, 0.6875, 0.25, 0.6875, 0.25, 0.625, 0.2812, 0.5625, 0.2812, 0.625, 0.25, 0.625, 0.25, 0.5625, 0.2812, 0.5, 0.2812, 0.5625, 0.25, 0.5625, 0.25, 0.5, 0.2812, 0.9375, 0.2656, 1.0, 0.25, 0.9375, 0.2812, 0.875, 0.2812, 0.9375, 0.25, 0.9375, 0.25, 0.875, 0.25, 0.5625, 0.25, 0.625, 0.2188, 0.625, 0.2188, 0.5625, 0.25, 0.5, 0.25, 0.5625, 0.2188, 0.5625, 0.2187, 0.5, 0.25, 0.9375, 0.2344, 1.0, 0.2188, 0.9375, 0.25, 0.875, 0.25, 0.9375, 0.2188, 0.9375, 0.2188, 0.875, 0.25, 0.8125, 0.25, 0.875, 0.2188, 0.875, 0.2188, 0.8125, 0.25, 0.75, 0.25, 0.8125, 0.2188, 0.8125, 0.2188, 0.75, 0.25, 0.6875, 0.25, 0.75, 0.2188, 0.75, 0.2188, 0.6875, 0.25, 0.625, 0.25, 0.6875, 0.2188, 0.6875, 0.2188, 0.625, 0.2188, 0.75, 0.2188, 0.8125, 0.1875, 0.8125, 0.1875, 0.75, 0.2188, 0.6875, 0.2188, 0.75, 0.1875, 0.75, 0.1875, 0.6875, 0.2188, 0.625, 0.2188, 0.6875, 0.1875, 0.6875, 0.1875, 0.625, 0.2188, 0.5625, 0.2188, 0.625, 0.1875, 0.625, 0.1875, 0.5625, 0.2187, 0.5, 0.2188, 0.5625, 0.1875, 0.5625, 0.1875, 0.5, 0.2188, 0.9375, 0.2031, 1.0, 0.1875, 0.9375, 0.2188, 0.875, 0.2188, 0.9375, 0.1875, 0.9375, 0.1875, 0.875, 0.2188, 0.8125, 0.2188, 0.875, 0.1875, 0.875, 0.1875, 0.8125, 0.1875, 0.5, 0.1875, 0.5625, 0.1562, 0.5625, 0.1562, 0.5, 0.1875, 0.9375, 0.1719, 1.0, 0.1563, 0.9375, 0.1875, 0.875, 0.1875, 0.9375, 0.1563, 0.9375, 0.1562, 0.875, 0.1875, 0.8125, 0.1875, 0.875, 0.1562, 0.875, 0.1562, 0.8125, 0.1875, 0.75, 0.1875, 0.8125, 0.1562, 0.8125, 0.1563, 0.75, 0.1875, 0.6875, 0.1875, 0.75, 0.1563, 0.75, 0.1562, 0.6875, 0.1875, 0.625, 0.1875, 0.6875, 0.1562, 0.6875, 0.1563, 0.625, 0.1875, 0.5625, 0.1875, 0.625, 0.1563, 0.625, 0.1562, 0.5625, 0.1562, 0.6875, 0.1563, 0.75, 0.125, 0.75, 0.125, 0.6875, 0.1563, 0.625, 0.1562, 0.6875, 0.125, 0.6875, 0.125, 0.625, 0.1562, 0.5625, 0.1563, 0.625, 0.125, 0.625, 0.125, 0.5625, 0.1562, 0.5, 0.1562, 0.5625, 0.125, 0.5625, 0.125, 0.5, 0.1563, 0.9375, 0.1406, 1.0, 0.125, 0.9375, 0.1562, 0.875, 0.1563, 0.9375, 0.125, 0.9375, 0.125, 0.875, 0.1562, 0.8125, 0.1562, 0.875, 0.125, 0.875, 0.125, 0.8125, 0.1563, 0.75, 0.1562, 0.8125, 0.125, 0.8125, 0.125, 0.75, 0.125, 0.9375, 0.1094, 1.0, 0.09375, 0.9375, 0.125, 0.875, 0.125, 0.9375, 0.09375, 0.9375, 0.09375, 0.875, 0.125, 0.8125, 0.125, 0.875, 0.09375, 0.875, 0.09375, 0.8125, 0.125, 0.75, 0.125, 0.8125, 0.09375, 0.8125, 0.09375, 0.75, 0.125, 0.6875, 0.125, 0.75, 0.09375, 0.75, 0.09375, 0.6875, 0.125, 0.625, 0.125, 0.6875, 0.09375, 0.6875, 0.09375, 0.625, 0.125, 0.5625, 0.125, 0.625, 0.09375, 0.625, 0.09375, 0.5625, 0.125, 0.5, 0.125, 0.5625, 0.09375, 0.5625, 0.09375, 0.5, 0.09375, 0.6875, 0.09375, 0.75, 0.0625, 0.75, 0.0625, 0.6875, 0.09375, 0.625, 0.09375, 0.6875, 0.0625, 0.6875, 0.0625, 0.625, 0.09375, 0.5625, 0.09375, 0.625, 0.0625, 0.625, 0.0625, 0.5625, 0.09375, 0.5, 0.09375, 0.5625, 0.0625, 0.5625, 0.0625, 0.5, 0.09375, 0.9375, 0.07812, 1.0, 0.0625, 0.9375, 0.09375, 0.875, 0.09375, 0.9375, 0.0625, 0.9375, 0.0625, 0.875, 0.09375, 0.8125, 0.09375, 0.875, 0.0625, 0.875, 0.0625, 0.8125, 0.09375, 0.75, 0.09375, 0.8125, 0.0625, 0.8125, 0.0625, 0.75, 0.0625, 0.875, 0.0625, 0.9375, 0.03125, 0.9375, 0.03125, 0.875, 0.0625, 0.8125, 0.0625, 0.875, 0.03125, 0.875, 0.03125, 0.8125, 0.0625, 0.75, 0.0625, 0.8125, 0.03125, 0.8125, 0.03125, 0.75, 0.0625, 0.6875, 0.0625, 0.75, 0.03125, 0.75, 0.03125, 0.6875, 0.0625, 0.625, 0.0625, 0.6875, 0.03125, 0.6875, 0.03125, 0.625, 0.0625, 0.5625, 0.0625, 0.625, 0.03125, 0.625, 0.03125, 0.5625, 0.0625, 0.5, 0.0625, 0.5625, 0.03125, 0.5625, 0.03125, 0.5, 0.0625, 0.9375, 0.04688, 1.0, 0.03125, 0.9375, 0.03125, 0.625, 0.03125, 0.6875, 0.0, 0.6875, 0.0, 0.625, 0.03125, 0.5625, 0.03125, 0.625, 0.0, 0.625, 0.0, 0.5625, 0.03125, 0.5, 0.03125, 0.5625, 0.0, 0.5625, 0.0, 0.5, 0.03125, 0.9375, 0.01562, 1.0, 0.0, 0.9375, 0.03125, 0.875, 0.03125, 0.9375, 0.0, 0.9375, 0.0, 0.875, 0.03125, 0.8125, 0.03125, 0.875, 0.0, 0.875, 0.0, 0.8125, 0.03125, 0.75, 0.03125, 0.8125, 0.0, 0.8125, 0.0, 0.75, 0.03125, 0.6875, 0.03125, 0.75, 0.0, 0.75, 0.0, 0.6875, 1.0, 0.875, 1.0, 0.9375, 0.9688, 0.9375, 0.9687, 0.875, 1.0, 0.8125, 1.0, 0.875, 0.9687, 0.875, 0.9687, 0.8125, 1.0, 0.75, 1.0, 0.8125, 0.9687, 0.8125, 0.9688, 0.75, 1.0, 0.6875, 1.0, 0.75, 0.9688, 0.75, 0.9687, 0.6875, 1.0, 0.625, 1.0, 0.6875, 0.9687, 0.6875, 0.9688, 0.625, 1.0, 0.5625, 1.0, 0.625, 0.9688, 0.625, 0.9687, 0.5625, 1.0, 0.5, 1.0, 0.5625, 0.9687, 0.5625, 0.9687, 0.5, 1.0, 0.9375, 0.9844, 1.0, 0.9688, 0.9375, 0.9688, 0.625, 0.9687, 0.6875, 0.9375, 0.6875, 0.9375, 0.625, 0.9687, 0.5625, 0.9688, 0.625, 0.9375, 0.625, 0.9375, 0.5625, 0.9687, 0.5, 0.9687, 0.5625, 0.9375, 0.5625, 0.9375, 0.5, 0.9688, 0.9375, 0.9531, 1.0, 0.9375, 0.9375, 0.9687, 0.875, 0.9688, 0.9375, 0.9375, 0.9375, 0.9375, 0.875, 0.9687, 0.8125, 0.9687, 0.875, 0.9375, 0.875, 0.9375, 0.8125, 0.9688, 0.75, 0.9687, 0.8125, 0.9375, 0.8125, 0.9375, 0.75, 0.9687, 0.6875, 0.9688, 0.75, 0.9375, 0.75, 0.9375, 0.6875, 0.9375, 0.8125, 0.9375, 0.875, 0.9062, 0.875, 0.9062, 0.8125, 0.9375, 0.75, 0.9375, 0.8125, 0.9062, 0.8125, 0.9062, 0.75, 0.9375, 0.6875, 0.9375, 0.75, 0.9062, 0.75, 0.9062, 0.6875, 0.9375, 0.625, 0.9375, 0.6875, 0.9062, 0.6875, 0.9062, 0.625, 0.9375, 0.5625, 0.9375, 0.625, 0.9062, 0.625, 0.9062, 0.5625, 0.9375, 0.5, 0.9375, 0.5625, 0.9062, 0.5625, 0.9062, 0.5, 0.9375, 0.9375, 0.9219, 1.0, 0.9062, 0.9375, 0.9375, 0.875, 0.9375, 0.9375, 0.9062, 0.9375, 0.9062, 0.875, 0.9062, 0.5625, 0.9062, 0.625, 0.875, 0.625, 0.875, 0.5625, 0.9062, 0.5, 0.9062, 0.5625, 0.875, 0.5625, 0.875, 0.5, 0.9062, 0.9375, 0.8906, 1.0, 0.875, 0.9375, 0.9062, 0.875, 0.9062, 0.9375, 0.875, 0.9375, 0.875, 0.875, 0.9062, 0.8125, 0.9062, 0.875, 0.875, 0.875, 0.875, 0.8125, 0.9062, 0.75, 0.9062, 0.8125, 0.875, 0.8125, 0.875, 0.75, 0.9062, 0.6875, 0.9062, 0.75, 0.875, 0.75, 0.875, 0.6875, 0.9062, 0.625, 0.9062, 0.6875, 0.875, 0.6875, 0.875, 0.625, 0.875, 0.75, 0.875, 0.8125, 0.8437, 0.8125, 0.8438, 0.75, 0.875, 0.6875, 0.875, 0.75, 0.8438, 0.75, 0.8437, 0.6875, 0.875, 0.625, 0.875, 0.6875, 0.8437, 0.6875, 0.8438, 0.625, 0.875, 0.5625, 0.875, 0.625, 0.8438, 0.625, 0.8437, 0.5625, 0.875, 0.5, 0.875, 0.5625, 0.8437, 0.5625, 0.8437, 0.5, 0.875, 0.9375, 0.8594, 1.0, 0.8438, 0.9375, 0.875, 0.875, 0.875, 0.9375, 0.8438, 0.9375, 0.8438, 0.875, 0.875, 0.8125, 0.875, 0.875, 0.8438, 0.875, 0.8437, 0.8125, 0.8437, 0.5, 0.8437, 0.5625, 0.8125, 0.5625, 0.8125, 0.5, 0.8438, 0.9375, 0.8281, 1.0, 0.8125, 0.9375, 0.8438, 0.875, 0.8438, 0.9375, 0.8125, 0.9375, 0.8125, 0.875, 0.8437, 0.8125, 0.8438, 0.875, 0.8125, 0.875, 0.8125, 0.8125, 0.8438, 0.75, 0.8437, 0.8125, 0.8125, 0.8125, 0.8125, 0.75, 0.8437, 0.6875, 0.8438, 0.75, 0.8125, 0.75, 0.8125, 0.6875, 0.8438, 0.625, 0.8437, 0.6875, 0.8125, 0.6875, 0.8125, 0.625, 0.8437, 0.5625, 0.8438, 0.625, 0.8125, 0.625, 0.8125, 0.5625, 0.8125, 0.75, 0.8125, 0.8125, 0.7812, 0.8125, 0.7812, 0.75, 0.8125, 0.6875, 0.8125, 0.75, 0.7812, 0.75, 0.7812, 0.6875, 0.8125, 0.625, 0.8125, 0.6875, 0.7812, 0.6875, 0.7812, 0.625, 0.8125, 0.5625, 0.8125, 0.625, 0.7812, 0.625, 0.7812, 0.5625, 0.8125, 0.5, 0.8125, 0.5625, 0.7812, 0.5625, 0.7812, 0.5, 0.8125, 0.9375, 0.7969, 1.0, 0.7812, 0.9375, 0.8125, 0.875, 0.8125, 0.9375, 0.7812, 0.9375, 0.7812, 0.875, 0.8125, 0.8125, 0.8125, 0.875, 0.7812, 0.875, 0.7812, 0.8125, 0.7812, 0.5, 0.7812, 0.5625, 0.75, 0.5625, 0.75, 0.5, 0.7812, 0.9375, 0.7656, 1.0, 0.75, 0.9375, 0.7812, 0.875, 0.7812, 0.9375, 0.75, 0.9375, 0.75, 0.875, 0.7812, 0.8125, 0.7812, 0.875, 0.75, 0.875, 0.75, 0.8125, 0.7812, 0.75, 0.7812, 0.8125, 0.75, 0.8125, 0.75, 0.75, 0.7812, 0.6875, 0.7812, 0.75, 0.75, 0.75, 0.75, 0.6875, 0.7812, 0.625, 0.7812, 0.6875, 0.75, 0.6875, 0.75, 0.625, 0.7812, 0.5625, 0.7812, 0.625, 0.75, 0.625, 0.75, 0.5625])
me_sphere_001.update()

# ---- objects
ob_ground = bpy.data.objects.new('Ground', me_circle_003)
ob_sphere_boundary = bpy.data.objects.new('Sphere boundary', me_sphere_001)
ob_collection = bpy.data.objects.new('Collection', None)
ob_collection_001 = bpy.data.objects.new('Collection.001', None)
ob_collection_002 = bpy.data.objects.new('Collection.002', None)
ob_collection_003 = bpy.data.objects.new('Collection.003', None)
ob_collection_004 = bpy.data.objects.new('Collection.004', None)
ob_collection_005 = bpy.data.objects.new('Collection.005', None)
ob_collection_006 = bpy.data.objects.new('Collection.006', None)
ob_collection_007 = bpy.data.objects.new('Collection.007', None)
ob_collection_008 = bpy.data.objects.new('Collection.008', None)
ob_collection_009 = bpy.data.objects.new('Collection.009', None)
ob_collection_010 = bpy.data.objects.new('Collection.010', None)
ob_collection_011 = bpy.data.objects.new('Collection.011', None)
ob_collection_012 = bpy.data.objects.new('Collection.012', None)
ob_collection_013 = bpy.data.objects.new('Collection.013', None)
ob_collection_014 = bpy.data.objects.new('Collection.014', None)
ob_collection_015 = bpy.data.objects.new('Collection.015', None)
ob_collection_016 = bpy.data.objects.new('Collection.016', None)
ob_collection_017 = bpy.data.objects.new('Collection.017', None)
ob_collection_018 = bpy.data.objects.new('Collection.018', None)
ob_collection_019 = bpy.data.objects.new('Collection.019', None)
ob_collection_020 = bpy.data.objects.new('Collection.020', None)
ob_collection_021 = bpy.data.objects.new('Collection.021', None)
ob_collection_022 = bpy.data.objects.new('Collection.022', None)
ob_collection_023 = bpy.data.objects.new('Collection.023', None)
ob_collection_024 = bpy.data.objects.new('Collection.024', None)
ob_collection_025 = bpy.data.objects.new('Collection.025', None)
ob_collection_026 = bpy.data.objects.new('Collection.026', None)
ob_collection_027 = bpy.data.objects.new('Collection.027', None)
ob_collection_028 = bpy.data.objects.new('Collection.028', None)
ob_collection_029 = bpy.data.objects.new('Collection.029', None)
ob_collection_030 = bpy.data.objects.new('Collection.030', None)
ob_collection_031 = bpy.data.objects.new('Collection.031', None)
ob_collection_032 = bpy.data.objects.new('Collection.032', None)
ob_collection_033 = bpy.data.objects.new('Collection.033', None)
ob_collection_034 = bpy.data.objects.new('Collection.034', None)
ob_collection_035 = bpy.data.objects.new('Collection.035', None)
ob_collection_036 = bpy.data.objects.new('Collection.036', None)
ob_collection_037 = bpy.data.objects.new('Collection.037', None)
ob_collection_038 = bpy.data.objects.new('Collection.038', None)
ob_collection_039 = bpy.data.objects.new('Collection.039', None)
ob_collection_040 = bpy.data.objects.new('Collection.040', None)
ob_collection_041 = bpy.data.objects.new('Collection.041', None)
ob_collection_043 = bpy.data.objects.new('Collection.043', None)
ob_collection_042 = bpy.data.objects.new('Collection.042', None)
ob_collection_044 = bpy.data.objects.new('Collection.044', None)
ob_collection_045 = bpy.data.objects.new('Collection.045', None)
ob_collection_046 = bpy.data.objects.new('Collection.046', None)
ob_collection_047 = bpy.data.objects.new('Collection.047', None)
ob_collection_048 = bpy.data.objects.new('Collection.048', None)
ob_collection_049 = bpy.data.objects.new('Collection.049', None)
ob_collection_050 = bpy.data.objects.new('Collection.050', None)
ob_collection_051 = bpy.data.objects.new('Collection.051', None)
ob_collection_052 = bpy.data.objects.new('Collection.052', None)

# ---- transforms, parenting, visibility, modifiers, constraints
ob_ground.location = (2.166e-07, 5.63e-07, -5.535)
ob_ground.scale = (1.128, 1.128, 1.128)
_m = ob_ground.modifiers.new('Subdivision', 'SUBSURF')
_m = ob_ground.modifiers.new('GeometryNodes', 'NODES')
_m.node_group = ng_geometry_nodes_001
ob_sphere_boundary.location = (0.0, 0.0, 0.0)
ob_sphere_boundary.scale = (25.45, 25.45, 21.71)
ob_sphere_boundary.display_type = 'WIRE'
ob_sphere_boundary.display.show_shadows = False
_m = ob_sphere_boundary.modifiers.new('Subdivision', 'SUBSURF')
ob_collection.location = (0.7188, -2.311, 0.08353)
ob_collection.instance_type = 'COLLECTION'
ob_collection_001.location = (-6.029, -2.869, 2.239)
ob_collection_001.scale = (0.8224, 0.8224, 1.324)
ob_collection_001.instance_type = 'COLLECTION'
ob_collection_002.location = (-2.541, -8.587, -0.9096)
ob_collection_002.instance_type = 'COLLECTION'
ob_collection_003.location = (8.397, -1.536, -1.248)
ob_collection_003.rotation_euler = (0.0, -0.0, 4.972)
ob_collection_003.scale = (1.0, 1.0, 1.318)
ob_collection_003.instance_type = 'COLLECTION'
ob_collection_004.location = (-9.325, -10.2, -1.799)
ob_collection_004.rotation_euler = (0.0, -0.0, 4.428)
ob_collection_004.instance_type = 'COLLECTION'
ob_collection_005.location = (-14.52, 1.98, -1.988)
ob_collection_005.rotation_euler = (0.0, -0.0, 4.428)
ob_collection_005.instance_type = 'COLLECTION'
ob_collection_006.location = (6.604, -11.21, -2.805)
ob_collection_006.scale = (0.5787, 0.5787, 0.5787)
ob_collection_006.instance_type = 'COLLECTION'
ob_collection_007.location = (3.392, -11.21, -2.225)
ob_collection_007.rotation_euler = (0.0, -0.0, -2.111)
ob_collection_007.scale = (0.6153, 0.6153, 0.6153)
ob_collection_007.instance_type = 'COLLECTION'
ob_collection_008.location = (3.398, -16.15, -2.798)
ob_collection_008.rotation_euler = (0.0, -0.0, -3.128)
ob_collection_008.scale = (0.6045, 0.6045, 0.6045)
ob_collection_008.instance_type = 'COLLECTION'
ob_collection_009.location = (-13.99, -4.983, -1.799)
ob_collection_009.rotation_euler = (0.0, -0.0, 6.586)
ob_collection_009.instance_type = 'COLLECTION'
ob_collection_010.location = (-5.573, -14.82, -2.898)
ob_collection_010.rotation_euler = (0.0, -0.0, -6.553)
ob_collection_010.scale = (0.5606, 0.5606, 0.5606)
ob_collection_010.instance_type = 'COLLECTION'
ob_collection_011.location = (-3.552, 6.114, 2.169)
ob_collection_011.scale = (0.8652, 0.8652, 1.133)
ob_collection_011.instance_type = 'COLLECTION'
ob_collection_012.location = (3.526, 5.974, 0.1763)
ob_collection_012.rotation_euler = (0.0, -0.0, 0.2607)
ob_collection_012.scale = (1.186, 1.186, 1.186)
ob_collection_012.instance_type = 'COLLECTION'
ob_collection_013.location = (-8.329, 2.251, -1.466)
ob_collection_013.rotation_euler = (0.0, -0.0, 0.2607)
ob_collection_013.scale = (1.186, 1.186, 1.186)
ob_collection_013.instance_type = 'COLLECTION'
ob_collection_014.location = (0.0, 10.73, -3.839)
ob_collection_014.scale = (1.0, 1.0, 1.579)
ob_collection_014.instance_type = 'COLLECTION'
ob_collection_015.location = (-7.724, 9.734, -3.093)
ob_collection_015.rotation_euler = (0.0, -0.0, 0.7755)
ob_collection_015.scale = (1.0, 1.0, 2.177)
ob_collection_015.instance_type = 'COLLECTION'
ob_collection_016.location = (2.42, 20.55, -4.337)
ob_collection_016.scale = (0.7946, 0.7946, 0.7946)
ob_collection_016.instance_type = 'COLLECTION'
ob_collection_017.location = (-4.278, 15.26, -4.601)
ob_collection_017.instance_type = 'COLLECTION'
ob_collection_018.location = (-13.21, 13.23, -3.971)
ob_collection_018.rotation_euler = (0.0, -0.0, 0.7755)
ob_collection_018.scale = (1.0, 1.0, 1.498)
ob_collection_018.instance_type = 'COLLECTION'
ob_collection_019.location = (-4.462, 21.01, -4.601)
ob_collection_019.scale = (0.7946, 0.7946, 0.7946)
ob_collection_019.instance_type = 'COLLECTION'
ob_collection_020.location = (5.912, -6.77, -2.228)
ob_collection_020.rotation_euler = (0.0, -0.0, 6.208)
ob_collection_020.instance_type = 'COLLECTION'
ob_collection_021.location = (-14.02, -8.192, -3.478)
ob_collection_021.rotation_euler = (0.0, -0.0, -6.404)
ob_collection_021.scale = (0.5686, 0.5686, 0.5686)
ob_collection_021.instance_type = 'COLLECTION'
ob_collection_022.location = (-1.424, -16.05, -2.434)
ob_collection_022.rotation_euler = (0.0, -0.0, -1.615)
ob_collection_022.scale = (1.0, 1.0, 1.334)
ob_collection_022.instance_type = 'COLLECTION'
ob_collection_023.location = (-12.47, -15.8, -2.434)
ob_collection_023.rotation_euler = (0.0, -0.0, -3.798)
ob_collection_023.scale = (1.0, 1.0, 1.334)
ob_collection_023.instance_type = 'COLLECTION'
ob_collection_024.location = (6.554, 3.915, -3.218)
ob_collection_024.rotation_euler = (0.0, -0.0, -0.7771)
ob_collection_024.scale = (0.6045, 0.6045, 0.6045)
ob_collection_024.instance_type = 'COLLECTION'
ob_collection_025.location = (0.6519, 2.621, -0.352)
ob_collection_025.rotation_euler = (0.0, -0.0, 0.2607)
ob_collection_025.scale = (1.135, 1.135, 1.135)
ob_collection_025.instance_type = 'COLLECTION'
ob_collection_026.location = (2.202, 15.55, -2.622)
ob_collection_026.rotation_euler = (0.0, -0.0, 1.436)
ob_collection_026.scale = (0.6447, 0.6447, 0.6447)
ob_collection_026.instance_type = 'COLLECTION'
ob_collection_027.location = (5.614, 13.45, -2.689)
ob_collection_027.rotation_euler = (0.0, -0.0, -0.6745)
ob_collection_027.scale = (0.6153, 0.6153, 0.6153)
ob_collection_027.instance_type = 'COLLECTION'
ob_collection_028.location = (-9.66, 17.63, -3.648)
ob_collection_028.rotation_euler = (0.0, -0.0, 0.6593)
ob_collection_028.scale = (0.6045, 0.6045, 0.6045)
ob_collection_028.instance_type = 'COLLECTION'
ob_collection_029.location = (13.33, 1.573, -4.366)
ob_collection_029.rotation_euler = (0.0, -0.0, -1.242)
ob_collection_029.instance_type = 'COLLECTION'
ob_collection_030.location = (9.174, 8.055, -3.088)
ob_collection_030.rotation_euler = (0.0, -0.0, -0.4661)
ob_collection_030.scale = (1.0, 1.0, 2.177)
ob_collection_030.instance_type = 'COLLECTION'
ob_collection_031.location = (19.92, 0.6947, -4.332)
ob_collection_031.rotation_euler = (0.0, -0.0, -1.242)
ob_collection_031.scale = (0.7221, 0.7946, 0.7946)
ob_collection_031.instance_type = 'COLLECTION'
ob_collection_032.location = (15.76, 7.515, -4.223)
ob_collection_032.rotation_euler = (0.0, -0.0, -1.242)
ob_collection_032.scale = (1.0, 1.0, 1.525)
ob_collection_032.instance_type = 'COLLECTION'
ob_collection_033.location = (11.27, 14.59, -4.604)
ob_collection_033.rotation_euler = (0.0, -0.0, -0.4661)
ob_collection_033.instance_type = 'COLLECTION'
ob_collection_034.location = (20.27, 8.827, -4.595)
ob_collection_034.rotation_euler = (0.0, -0.0, -1.242)
ob_collection_034.scale = (0.7946, 0.7946, 0.7946)
ob_collection_034.instance_type = 'COLLECTION'
ob_collection_035.location = (10.49, -5.097, -3.434)
ob_collection_035.rotation_euler = (0.0, -0.0, -0.7771)
ob_collection_035.scale = (0.6045, 0.6045, 0.6045)
ob_collection_035.instance_type = 'COLLECTION'
ob_collection_036.location = (16.95, -4.699, -2.72)
ob_collection_036.rotation_euler = (0.0, -0.0, 0.7401)
ob_collection_036.scale = (0.5787, 0.5787, 0.5787)
ob_collection_036.instance_type = 'COLLECTION'
ob_collection_037.location = (16.09, 13.74, -2.904)
ob_collection_037.rotation_euler = (0.0, -0.0, -0.03704)
ob_collection_037.scale = (0.6045, 0.6045, 0.6045)
ob_collection_037.instance_type = 'COLLECTION'
ob_collection_038.location = (-18.21, 9.138, -3.182)
ob_collection_038.rotation_euler = (0.0, -0.0, 2.812)
ob_collection_038.scale = (0.5787, 0.5787, 0.5787)
ob_collection_038.instance_type = 'COLLECTION'
ob_collection_039.location = (-13.27, 6.088, -2.965)
ob_collection_039.rotation_euler = (0.0, -0.0, 1.866)
ob_collection_039.scale = (0.5346, 0.5346, 0.5346)
ob_collection_039.instance_type = 'COLLECTION'
ob_collection_040.location = (-18.12, -11.47, -3.987)
ob_collection_040.rotation_euler = (0.0, -0.0, 2.035)
ob_collection_040.scale = (0.6045, 0.6045, 0.6045)
ob_collection_040.instance_type = 'COLLECTION'
ob_collection_041.location = (-21.42, -3.124, -2.514)
ob_collection_041.rotation_euler = (0.0, -0.0, 0.4509)
ob_collection_041.instance_type = 'COLLECTION'
ob_collection_043.location = (-20.27, 3.287, -3.791)
ob_collection_043.rotation_euler = (0.0, -0.0, -1.242)
ob_collection_043.instance_type = 'COLLECTION'
ob_collection_042.location = (-21.4, -0.5543, -3.844)
ob_collection_042.rotation_euler = (0.0, -0.0, 2.035)
ob_collection_042.scale = (0.4872, 0.4872, 0.4872)
ob_collection_042.instance_type = 'COLLECTION'
ob_collection_044.location = (7.728, -16.48, -3.877)
ob_collection_044.rotation_euler = (0.0, -0.0, -2.089)
ob_collection_044.scale = (1.0, 1.0, 1.236)
ob_collection_044.instance_type = 'COLLECTION'
ob_collection_045.location = (11.59, -18.89, -3.884)
ob_collection_045.rotation_euler = (0.0, -0.0, -2.089)
ob_collection_045.scale = (0.7946, 0.7946, 0.7946)
ob_collection_045.instance_type = 'COLLECTION'
ob_collection_046.location = (13.48, -11.08, -4.148)
ob_collection_046.rotation_euler = (0.0, -0.0, -2.089)
ob_collection_046.instance_type = 'COLLECTION'
ob_collection_047.location = (17.55, -15.03, -4.148)
ob_collection_047.rotation_euler = (0.0, -0.0, -2.089)
ob_collection_047.scale = (0.6477, 0.7946, 0.7946)
ob_collection_047.instance_type = 'COLLECTION'
ob_collection_048.location = (-5.077, -19.15, -4.473)
ob_collection_048.rotation_euler = (0.0, -0.0, -2.812)
ob_collection_048.scale = (0.7946, 0.7946, 0.7946)
ob_collection_048.instance_type = 'COLLECTION'
ob_collection_049.location = (1.993, -21.35, -4.737)
ob_collection_049.rotation_euler = (0.0, -0.0, -2.812)
ob_collection_049.scale = (0.7946, 0.7946, 0.7946)
ob_collection_049.instance_type = 'COLLECTION'
ob_collection_050.location = (20.11, -9.151, -2.345)
ob_collection_050.rotation_euler = (0.0, -0.0, -3.16)
ob_collection_050.scale = (0.6045, 0.6045, 0.6045)
ob_collection_050.instance_type = 'COLLECTION'
ob_collection_051.location = (11.23, 18.84, -3.587)
ob_collection_051.rotation_euler = (0.0, -0.0, 0.3048)
ob_collection_051.scale = (0.5787, 0.5787, 0.5787)
ob_collection_051.instance_type = 'COLLECTION'
ob_collection_052.location = (-10.21, -1.055, -2.609)
ob_collection_052.rotation_euler = (0.0, -0.0, 3.144)
ob_collection_052.scale = (0.5346, 0.5346, 0.5346)
ob_collection_052.instance_type = 'COLLECTION'
ob_collection.instance_collection = col_collection_1
ob_collection_001.instance_collection = col_collection_1
ob_collection_002.instance_collection = col_collection_1
ob_collection_003.instance_collection = col_collection_1
ob_collection_004.instance_collection = col_collection_1
ob_collection_005.instance_collection = col_collection_1
ob_collection_006.instance_collection = col_collection_1
ob_collection_007.instance_collection = col_collection_1
ob_collection_008.instance_collection = col_collection_1
ob_collection_009.instance_collection = col_collection_1
ob_collection_010.instance_collection = col_collection_1
ob_collection_011.instance_collection = col_collection_1
ob_collection_012.instance_collection = col_collection_1
ob_collection_013.instance_collection = col_collection_1
ob_collection_014.instance_collection = col_collection_1
ob_collection_015.instance_collection = col_collection_1
ob_collection_016.instance_collection = col_collection_1
ob_collection_017.instance_collection = col_collection_1
ob_collection_018.instance_collection = col_collection_1
ob_collection_019.instance_collection = col_collection_1
ob_collection_020.instance_collection = col_collection_1
ob_collection_021.instance_collection = col_collection_1
ob_collection_022.instance_collection = col_collection_1
ob_collection_023.instance_collection = col_collection_1
ob_collection_024.instance_collection = col_collection_1
ob_collection_025.instance_collection = col_collection_1
ob_collection_026.instance_collection = col_collection_1
ob_collection_027.instance_collection = col_collection_1
ob_collection_028.instance_collection = col_collection_1
ob_collection_029.instance_collection = col_collection_1
ob_collection_030.instance_collection = col_collection_1
ob_collection_031.instance_collection = col_collection_1
ob_collection_032.instance_collection = col_collection_1
ob_collection_033.instance_collection = col_collection_1
ob_collection_034.instance_collection = col_collection_1
ob_collection_035.instance_collection = col_collection_1
ob_collection_036.instance_collection = col_collection_1
ob_collection_037.instance_collection = col_collection_1
ob_collection_038.instance_collection = col_collection_1
ob_collection_039.instance_collection = col_collection_1
ob_collection_040.instance_collection = col_collection_1
ob_collection_041.instance_collection = col_collection_1
ob_collection_043.instance_collection = col_collection_1
ob_collection_042.instance_collection = col_collection_1
ob_collection_044.instance_collection = col_collection_1
ob_collection_045.instance_collection = col_collection_1
ob_collection_046.instance_collection = col_collection_1
ob_collection_047.instance_collection = col_collection_1
ob_collection_048.instance_collection = col_collection_1
ob_collection_049.instance_collection = col_collection_1
ob_collection_050.instance_collection = col_collection_1
ob_collection_051.instance_collection = col_collection_1
ob_collection_052.instance_collection = col_collection_1

# ---- collection membership
scene.collection.objects.link(ob_ground)
col_objects.objects.link(ob_sphere_boundary)
col_objects.objects.link(ob_collection)
col_objects.objects.link(ob_collection_001)
col_objects.objects.link(ob_collection_002)
col_objects.objects.link(ob_collection_003)
col_objects.objects.link(ob_collection_004)
col_objects.objects.link(ob_collection_005)
col_objects.objects.link(ob_collection_006)
col_objects.objects.link(ob_collection_007)
col_objects.objects.link(ob_collection_008)
col_objects.objects.link(ob_collection_009)
col_objects.objects.link(ob_collection_010)
col_objects.objects.link(ob_collection_011)
col_objects.objects.link(ob_collection_012)
col_objects.objects.link(ob_collection_013)
col_objects.objects.link(ob_collection_014)
col_objects.objects.link(ob_collection_015)
col_objects.objects.link(ob_collection_016)
col_objects.objects.link(ob_collection_017)
col_objects.objects.link(ob_collection_018)
col_objects.objects.link(ob_collection_019)
col_objects.objects.link(ob_collection_020)
col_objects.objects.link(ob_collection_021)
col_objects.objects.link(ob_collection_022)
col_objects.objects.link(ob_collection_023)
col_objects.objects.link(ob_collection_024)
col_objects.objects.link(ob_collection_025)
col_objects.objects.link(ob_collection_026)
col_objects.objects.link(ob_collection_027)
col_objects.objects.link(ob_collection_028)
col_objects.objects.link(ob_collection_029)
col_objects.objects.link(ob_collection_030)
col_objects.objects.link(ob_collection_031)
col_objects.objects.link(ob_collection_032)
col_objects.objects.link(ob_collection_033)
col_objects.objects.link(ob_collection_034)
col_objects.objects.link(ob_collection_035)
col_objects.objects.link(ob_collection_036)
col_objects.objects.link(ob_collection_037)
col_objects.objects.link(ob_collection_038)
col_objects.objects.link(ob_collection_039)
col_objects.objects.link(ob_collection_040)
col_objects.objects.link(ob_collection_041)
col_objects.objects.link(ob_collection_043)
col_objects.objects.link(ob_collection_042)
col_objects.objects.link(ob_collection_044)
col_objects.objects.link(ob_collection_045)
col_objects.objects.link(ob_collection_046)
col_objects.objects.link(ob_collection_047)
col_objects.objects.link(ob_collection_048)
col_objects.objects.link(ob_collection_049)
col_objects.objects.link(ob_collection_050)
col_objects.objects.link(ob_collection_051)
col_objects.objects.link(ob_collection_052)

# ---- scene / render settings (as saved in the file)
scene.frame_start = 1; scene.frame_end = 250; scene.frame_set(1)
scene.render.engine = 'BLENDER_EEVEE_NEXT'
bpy.context.view_layer.update()

# ---- added for rendering (the .blend has no active camera and no usable light): camera, sun
cam_auto = bpy.data.cameras.new('AutoCamera')
cam_auto.lens = 50.0
cam_auto.sensor_width = 36.0
cam_auto.clip_end = 1220.73
ob_auto_camera = bpy.data.objects.new('AutoCamera', cam_auto)
scene.collection.objects.link(ob_auto_camera)
ob_auto_camera.location = (69.5576, -83.4691, 60.7047)
ob_auto_camera.rotation_euler = (1.09748, -7.21219e-08, 0.694738)
scene.camera = ob_auto_camera
light_auto_sun = bpy.data.lights.new('AutoSun', 'SUN')
light_auto_sun.energy = 3.0
light_auto_sun.angle = 0.0523599
ob_auto_sun = bpy.data.objects.new('AutoSun', light_auto_sun)
scene.collection.objects.link(ob_auto_sun)
ob_auto_sun.rotation_euler = (0.872665, 0.174533, 0.523599)
bpy.context.view_layer.update()
